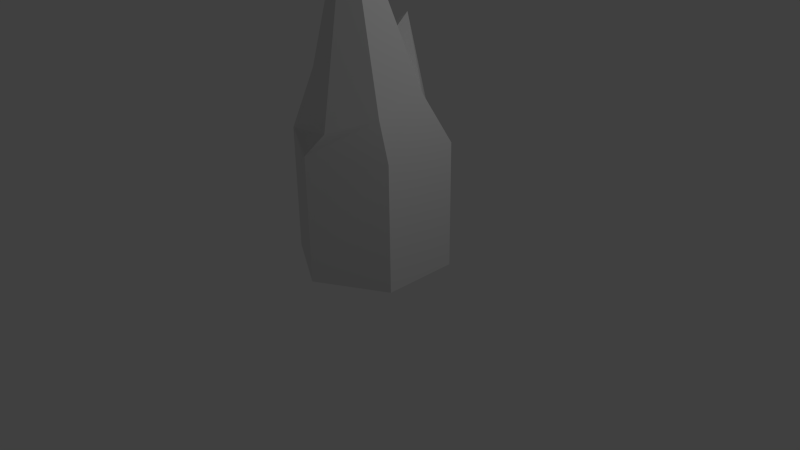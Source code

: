 # Source: Mountain_1.blend  (saved by Blender 2.76.0; exported with 4.5.12 LTS)
import bpy
from mathutils import Matrix  # noqa: F401  (used for matrix-valued properties, if any)

bpy.ops.wm.read_factory_settings(use_empty=True)
scene = bpy.context.scene
scene.name = 'Scene'

# ---- collections
col_collection_1 = bpy.data.collections.new('Collection 1'); scene.collection.children.link(col_collection_1)

# ---- materials (node trees are filled in below, after node groups)
mat_material_001 = bpy.data.materials.new('Material.001')
mat_material_001.alpha_threshold = 0.0
mat_material_001.use_transparent_shadow = False
mat_material_001.roughness = 0.5

# ---- material node trees

# ---- world
world_world = bpy.data.worlds.new('World'); scene.world = world_world
world_world.color = (0.05088, 0.05088, 0.05088)
world_world.use_sun_shadow = False
world_world.sun_shadow_jitter_overblur = 0.0
world_world.cycles.sampling_method = 'MANUAL'
world_world.cycles.sample_map_resolution = 256

# ---- cameras
cam_camera = bpy.data.cameras.new('Camera')
cam_camera.clip_end = 100.0
cam_camera.lens = 35.0
cam_camera.sensor_width = 32.0
cam_camera.sensor_height = 18.0
cam_camera.ortho_scale = 7.314
cam_camera.dof.focus_distance = 0.0
cam_camera.dof.aperture_fstop = 128.0

# ---- lights
light_lamp = bpy.data.lights.new('Lamp', 'POINT')
light_lamp.transmission_factor = 0.0
light_lamp.cutoff_distance = 30.0
light_lamp.energy = 100.0
light_lamp.shadow_buffer_clip_start = 1.001
light_lamp.shadow_soft_size = 0.1
light_lamp.shadow_maximum_resolution = 0.006
light_lamp.use_absolute_resolution = True
light_lamp.cycles.use_multiple_importance_sampling = False

# ---- meshes
me_circle_001 = bpy.data.meshes.new('Circle.001')
me_circle_001.from_pydata([(0.0, 1.0, 0.0), (-0.866, 0.5, 0.0), (-0.866, -0.5, 0.0), (8.742e-08, -1.0, 0.0), (0.866, -0.5, 0.0), (0.866, 0.5, 0.0), (0.1217, -0.3514, 4.485), (-0.866, 0.5, 1.632), (0.0, 1.0, 1.632), (-0.866, -0.5, 1.632), (8.742e-08, -1.0, 1.632), (0.866, -0.5, 1.632), (0.866, 0.5, 1.632), (-0.4441, 0.1872, 2.512), (0.1217, 0.5139, 3.048), (-0.4441, -0.4661, 2.478), (0.1217, -0.7928, 1.876), (0.6875, -0.4661, 2.103), (0.6875, 0.1872, 2.281), (0.1217, 0.08128, 2.679)], [], [(1, 0, 5, 4, 3, 2), (5, 0, 8, 12), (3, 4, 11, 10), (1, 2, 9, 7), (4, 5, 12, 11), (2, 3, 10, 9), (0, 1, 7, 8), (8, 7, 13), (15, 13, 7, 9), (16, 15, 9, 10), (17, 16, 10, 11), (18, 17, 11, 12), (8, 18, 12), (6, 13, 15), (6, 15, 16), (6, 16, 17), (6, 17, 18), (14, 19, 18), (6, 18, 19), (14, 13, 19), (6, 19, 13), (8, 13, 14), (8, 14, 18)])
me_circle_001.polygons.foreach_set('use_smooth', [True] * 23)
_uv = me_circle_001.uv_layers.new(name='UVMap')
_uv.uv.foreach_set('vector', [0.8645, 0.0001214, 0.9999, 0.07829, 0.9999, 0.2346, 0.8645, 0.3128, 0.7291, 0.2346, 0.7291, 0.07829, 0.7241, 0.0001214, 0.7288, 0.1536, 0.4833, 0.1584, 0.4736, 0.007911, 0.7244, 0.6244, 0.7221, 0.7805, 0.4675, 0.7768, 0.4697, 0.6208, 0.7288, 0.3123, 0.7266, 0.4684, 0.472, 0.4647, 0.4742, 0.3086, 0.7221, 0.7805, 0.7199, 0.9365, 0.4653, 0.9329, 0.4675, 0.7768, 0.7266, 0.4684, 0.7244, 0.6244, 0.4697, 0.6208, 0.472, 0.4647, 0.7288, 0.1536, 0.7288, 0.3123, 0.4742, 0.3086, 0.4833, 0.1584, 0.4833, 0.1584, 0.4742, 0.3086, 0.3196, 0.2613, 0.2505, 0.6138, 0.1688, 0.5512, 0.2212, 0.4046, 0.3417, 0.4968, 0.3957, 0.6588, 0.2505, 0.6138, 0.3417, 0.4968, 0.4353, 0.6192, 0.3881, 0.7773, 0.3957, 0.6588, 0.4353, 0.6192, 0.4675, 0.7768, 0.3609, 0.8826, 0.3881, 0.7773, 0.4675, 0.7768, 0.4653, 0.9329, 0.4833, 0.1584, 0.3564, 0.0183, 0.4736, 0.007911, 0.0001214, 0.8308, 0.1688, 0.5512, 0.2505, 0.6138, 0.0001214, 0.8308, 0.2505, 0.6138, 0.3957, 0.6588, 0.0001214, 0.8308, 0.3957, 0.6588, 0.3881, 0.7773, 0.0001214, 0.8308, 0.3881, 0.7773, 0.3609, 0.8826, 0.7888, 0.4707, 0.7291, 0.4048, 0.7888, 0.313, 0.0001214, 0.8308, 0.009655, 0.4709, 0.0766, 0.5554, 0.06851, 0.4683, 0.1688, 0.5512, 0.0766, 0.5554, 0.0001214, 0.8308, 0.0766, 0.5554, 0.1688, 0.5512, 0.4833, 0.1584, 0.3196, 0.2613, 0.2551, 0.1429, 0.4833, 0.1584, 0.2551, 0.1429, 0.3564, 0.0183])
me_circle_001.materials.append(mat_material_001)
me_circle_001.use_remesh_preserve_volume = False
me_circle_001.use_remesh_preserve_attributes = False
me_circle_001.use_mirror_vertex_groups = False
me_circle_001.update()

# ---- objects
ob_circle = bpy.data.objects.new('Circle', me_circle_001)
ob_lamp = bpy.data.objects.new('Lamp', light_lamp)
ob_camera = bpy.data.objects.new('Camera', cam_camera)

# ---- transforms, parenting, visibility, modifiers, constraints
ob_circle.location = (0.0, 0.0, 0.0)
ob_circle.lineart.crease_threshold = 0.0
_m = ob_circle.modifiers.new('EdgeSplit', 'EDGE_SPLIT')
_m.split_angle = 0.6859
ob_lamp.location = (4.076, 1.005, 5.904)
ob_lamp.rotation_euler = (0.6503, 0.05522, 1.866)
ob_lamp.lock_rotations_4d = False
ob_lamp.empty_display_type = 'ARROWS'
ob_lamp.color = (0.0, 0.0, 0.0, 0.0)
ob_lamp.lineart.crease_threshold = 0.0
ob_camera.location = (7.481, -6.508, 5.344)
ob_camera.rotation_euler = (1.109, 0.01082, 0.8149)
ob_camera.lock_rotations_4d = False
ob_camera.empty_display_type = 'ARROWS'
ob_camera.color = (0.0, 0.0, 0.0, 0.0)
ob_camera.display_type = 'WIRE'
ob_camera.lineart.crease_threshold = 0.0

# ---- collection membership
col_collection_1.objects.link(ob_circle)
col_collection_1.objects.link(ob_lamp)
col_collection_1.objects.link(ob_camera)

# ---- scene / render settings (as saved in the file)
scene.camera = ob_camera
scene.frame_start = 1; scene.frame_end = 250; scene.frame_set(1)
scene.render.engine = 'BLENDER_EEVEE_NEXT'
scene.render.resolution_percentage = 50
scene.render.dither_intensity = 0.0
scene.cycles.use_denoising = False
scene.cycles.samples = 10
scene.cycles.sampling_pattern = 'TABULATED_SOBOL'
scene.cycles.light_sampling_threshold = 0.0
scene.cycles.use_adaptive_sampling = False
scene.cycles.use_light_tree = False
scene.cycles.blur_glossy = 0.0
scene.cycles.pixel_filter_type = 'GAUSSIAN'
scene.cycles.sample_clamp_indirect = 0.0
scene.view_settings.view_transform = 'Standard'
bpy.context.view_layer.update()
